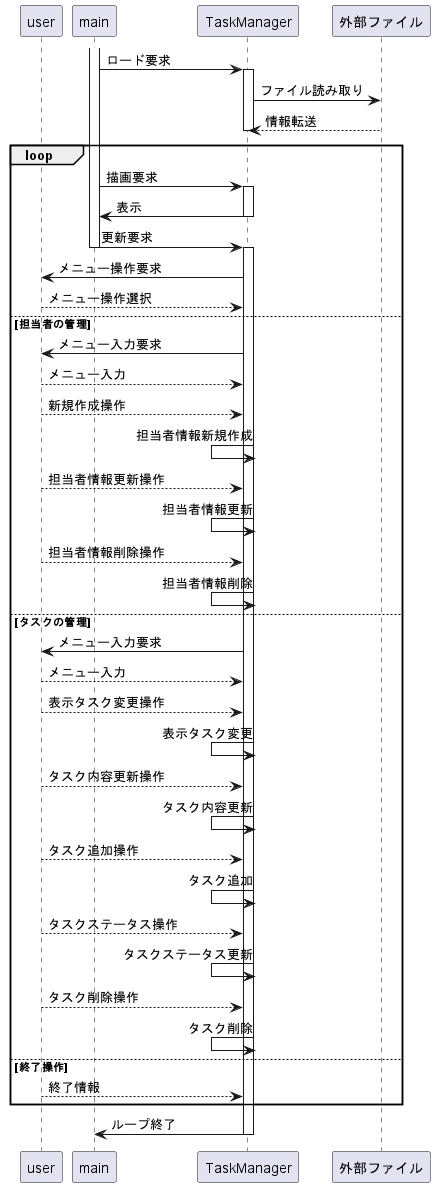

The diagram above was rendered by PlantUML. Its source (embedded in the PNG):
@startuml

participant "user" as user
participant "main" as main
participant "TaskManager" as taskm

activate main

main->taskm : ロード要求
activate taskm
taskm -> 外部ファイル : ファイル読み取り
taskm <-- 外部ファイル : 情報転送
deactivate taskm

LOOP

main->taskm : 描画要求
activate taskm

main<-taskm : 表示

deactivate taskm

main->taskm : 更新要求
deactivate main

activate taskm

user<-taskm : メニュー操作要求
user-->taskm : メニュー操作選択

else 担当者の管理

user<-taskm : メニュー入力要求
user-->taskm : メニュー入力

user-->taskm : 新規作成操作
taskm<-taskm : 担当者情報新規作成

user-->taskm : 担当者情報更新操作
taskm<-taskm : 担当者情報更新

user-->taskm : 担当者情報削除操作
taskm<-taskm : 担当者情報削除

else タスクの管理
user<-taskm : メニュー入力要求
user-->taskm : メニュー入力

user-->taskm : 表示タスク変更操作
taskm<-taskm : 表示タスク変更

user-->taskm : タスク内容更新操作
taskm<-taskm : タスク内容更新

user-->taskm : タスク追加操作
taskm<-taskm : タスク追加

user-->taskm : タスクステータス操作
taskm<-taskm : タスクステータス更新

user-->taskm : タスク削除操作
taskm<-taskm : タスク削除

else 終了操作
user-->taskm : 終了情報

end
main<-taskm : ループ終了
deactivate taskm

@enduml